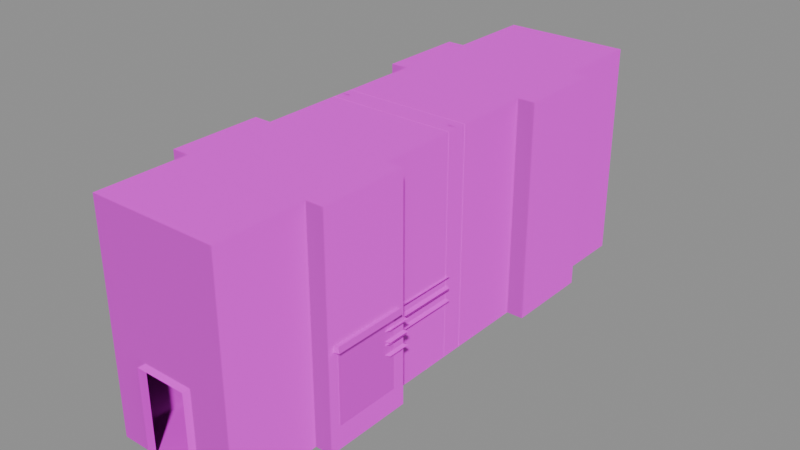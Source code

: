 # Source: HConTesla001.blend  (saved by Blender 4.4.32; exported with 4.5.12 LTS)
import bpy
from mathutils import Matrix  # noqa: F401  (used for matrix-valued properties, if any)

bpy.ops.wm.read_factory_settings(use_empty=True)
scene = bpy.context.scene
scene.name = 'Scene'

# ---- collections
col_collection = bpy.data.collections.new('Collection'); scene.collection.children.link(col_collection)

# ---- images (referenced by path relative to the original .blend; pixels are not part of the script)
import os
ASSET_DIR = os.environ.get("B2B_ASSET_DIR", "")  # directory of the original .blend (textures are referenced by path, not embedded)
HERE = os.path.dirname(os.path.abspath(__file__))  # packed textures are extracted next to this script under _unpacked/

def load_image(name, relpath, width, height, colorspace="sRGB"):
    """Load a texture the original file referenced (path relative to the .blend, or extracted next to this script)."""
    p = next((c for c in (os.path.join(HERE, relpath), os.path.join(ASSET_DIR, relpath)) if relpath and os.path.exists(c)), "")
    if p:
        img = bpy.data.images.load(p, check_existing=True)
        img.name = name
    else:  # same state as the original file: an image datablock whose file is absent (Cycles renders it pink)
        img = bpy.data.images.new(name, width, height)
        img.source = "FILE"
        img.filepath = "//" + (relpath or name)
    img.colorspace_settings.name = colorspace
    return img
img_metalpanels2_jpg = load_image('metalpanels2.jpg', 'metalpanels2.jpg', 1024, 1024, 'sRGB')
img_metal3_jpg = load_image('metal3.jpg', 'metal3.jpg', 1024, 1024, 'sRGB')
img_misc_signs_0__png = load_image('misc_signs(0).png', 'misc_signs(0).png', 1024, 1024, 'sRGB')
img_pipes_norust_png = load_image('Pipes_NoRust.png', 'Pipes_NoRust.png', 1024, 1024, 'sRGB')
img_elecbox_jpg = load_image('ElecBox.jpg', 'ElecBox.jpg', 1024, 1024, 'sRGB')
img_concretefloor_jpg_001 = load_image('concretefloor.jpg.001', 'concretefloor.jpg', 1024, 1024, 'sRGB')
img_concrete_floor_png_001 = load_image('concrete_floor.png.001', 'concrete_floor.png', 1024, 1024, 'sRGB')
img_concretewall_jpg = load_image('concretewall.jpg', 'concretewall.jpg', 1024, 1024, 'sRGB')
img_concrete_wall_png = load_image('concrete_wall.png', 'concrete_wall.png', 1024, 1024, 'sRGB')

# ---- materials (node trees are filled in below, after node groups)
mat_material_001 = bpy.data.materials.new('Material.001')
mat_material_001.use_backface_culling = True
mat_material_004 = bpy.data.materials.new('Material.004')
mat_material_004.use_backface_culling = True
mat_material_006 = bpy.data.materials.new('Material.006')
mat_material = bpy.data.materials.new('Material')
mat_material.use_backface_culling = True
mat_material_005 = bpy.data.materials.new('Material.005')
mat_concrete_floor_001 = bpy.data.materials.new('Concrete Floor.001')
mat_concrete_floor_001.use_backface_culling = True
mat_material_007 = bpy.data.materials.new('Material.007')
mat_material_007.use_backface_culling = True

# ---- material node trees
mat_material_001.use_nodes = True; mat_material_001.node_tree.nodes.clear()
_N = mat_material_001.node_tree.nodes; _L = mat_material_001.node_tree.links
n0 = _N.new('ShaderNodeBsdfPrincipled'); n0.name = 'Principled BSDF'; n0.location = (10, 300)
n1 = _N.new('ShaderNodeOutputMaterial'); n1.name = 'Material Output'; n1.location = (300, 300)
n2 = _N.new('ShaderNodeTexImage'); n2.name = 'Image Texture'; n2.location = (-280, 280)
n2.image = img_metalpanels2_jpg
_L.new(n0.outputs[0], n1.inputs[0])
_L.new(n2.outputs[0], n0.inputs[0])
n1.is_active_output = True
mat_material_004.use_nodes = True; mat_material_004.node_tree.nodes.clear()
_N = mat_material_004.node_tree.nodes; _L = mat_material_004.node_tree.links
n0 = _N.new('ShaderNodeBsdfPrincipled'); n0.name = 'Principled BSDF'; n0.location = (10, 300)
n1 = _N.new('ShaderNodeOutputMaterial'); n1.name = 'Material Output'; n1.location = (300, 300)
n2 = _N.new('ShaderNodeTexImage'); n2.name = 'Image Texture'; n2.location = (-280, 280)
n2.image = img_metal3_jpg
_L.new(n0.outputs[0], n1.inputs[0])
_L.new(n2.outputs[0], n0.inputs[0])
n1.is_active_output = True
mat_material_006.use_nodes = True; mat_material_006.node_tree.nodes.clear()
_N = mat_material_006.node_tree.nodes; _L = mat_material_006.node_tree.links
n0 = _N.new('ShaderNodeBsdfPrincipled'); n0.name = 'Principled BSDF'; n0.location = (10, 300)
n1 = _N.new('ShaderNodeOutputMaterial'); n1.name = 'Material Output'; n1.location = (300, 300)
n2 = _N.new('ShaderNodeTexImage'); n2.name = 'Image Texture'; n2.location = (-280, 280)
n2.image = img_misc_signs_0__png
_L.new(n0.outputs[0], n1.inputs[0])
_L.new(n2.outputs[0], n0.inputs[0])
n1.is_active_output = True
mat_material.use_nodes = True; mat_material.node_tree.nodes.clear()
_N = mat_material.node_tree.nodes; _L = mat_material.node_tree.links
n0 = _N.new('ShaderNodeBsdfPrincipled'); n0.name = 'Principled BSDF'; n0.location = (10, 300)
n1 = _N.new('ShaderNodeOutputMaterial'); n1.name = 'Material Output'; n1.location = (300, 300)
n2 = _N.new('ShaderNodeTexImage'); n2.name = 'Image Texture'; n2.location = (-280, 280)
n2.image = img_pipes_norust_png
_L.new(n0.outputs[0], n1.inputs[0])
_L.new(n2.outputs[0], n0.inputs[0])
n1.is_active_output = True
mat_material_005.use_nodes = True; mat_material_005.node_tree.nodes.clear()
_N = mat_material_005.node_tree.nodes; _L = mat_material_005.node_tree.links
n0 = _N.new('ShaderNodeBsdfPrincipled'); n0.name = 'Principled BSDF'; n0.location = (10, 300)
n1 = _N.new('ShaderNodeOutputMaterial'); n1.name = 'Material Output'; n1.location = (300, 300)
n2 = _N.new('ShaderNodeTexImage'); n2.name = 'Image Texture'; n2.location = (-280, 280)
n2.image = img_elecbox_jpg
_L.new(n0.outputs[0], n1.inputs[0])
_L.new(n2.outputs[0], n0.inputs[0])
n1.is_active_output = True
mat_concrete_floor_001.use_nodes = True; mat_concrete_floor_001.node_tree.nodes.clear()
_N = mat_concrete_floor_001.node_tree.nodes; _L = mat_concrete_floor_001.node_tree.links
n0 = _N.new('ShaderNodeBsdfPrincipled'); n0.name = 'Principled BSDF'; n0.location = (10, 300)
n1 = _N.new('ShaderNodeOutputMaterial'); n1.name = 'Material Output'; n1.location = (300, 300)
n2 = _N.new('ShaderNodeTexImage'); n2.name = 'Image Texture'; n2.location = (-280, 280)
n2.image = img_concretefloor_jpg_001
n3 = _N.new('ShaderNodeTexImage'); n3.name = 'Image Texture.001'; n3.location = (-436, -12)
n3.image = img_concrete_floor_png_001
_L.new(n0.outputs[0], n1.inputs[0])
_L.new(n2.outputs[0], n0.inputs[0])
_L.new(n3.outputs[0], n0.inputs[5])
n1.is_active_output = True
mat_material_007.use_nodes = True; mat_material_007.node_tree.nodes.clear()
_N = mat_material_007.node_tree.nodes; _L = mat_material_007.node_tree.links
n0 = _N.new('ShaderNodeBsdfPrincipled'); n0.name = 'Principled BSDF'; n0.location = (10, 300)
n1 = _N.new('ShaderNodeOutputMaterial'); n1.name = 'Material Output'; n1.location = (300, 300)
n2 = _N.new('ShaderNodeTexImage'); n2.name = 'Image Texture'; n2.location = (-280, 280)
n2.image = img_concretewall_jpg
n3 = _N.new('ShaderNodeTexImage'); n3.name = 'Image Texture.001'; n3.location = (-309, 1)
n3.image = img_concrete_wall_png
_L.new(n0.outputs[0], n1.inputs[0])
_L.new(n2.outputs[0], n0.inputs[0])
_L.new(n3.outputs[0], n0.inputs[5])
n1.is_active_output = True

# ---- meshes
me_cube_001 = bpy.data.meshes.new('Cube.001')
me_cube_001.from_pydata([(-0.3, -1.749, -1.028), (0.3, -1.749, -1.028), (0.3, 1.749, -1.028), (-0.3, 1.749, -1.028), (-0.9, -1.749, -1.028), (-0.9, 1.749, -1.028), (-1.035, -1.749, -1.086), (-1.035, 1.749, -1.086), (0.0, -1.749, -1.028), (0.0, 1.749, -1.028), (0.9, -1.749, -1.028), (0.9, 1.749, -1.028), (1.014, -1.749, -1.084), (1.014, 1.749, -1.084)], [], [(8, 1, 2, 9), (0, 3, 5, 4), (4, 5, 7, 6), (0, 8, 9, 3), (2, 1, 10, 11), (11, 10, 12, 13)])
me_cube_001.polygons.foreach_set('material_index', [1, 2, 0, 1, 2, 0])
_uv = me_cube_001.uv_layers.new(name='UVMap')
_uv.uv.foreach_set('vector', [0.9111, -0.03716, 1.007, -0.03716, 1.007, 1.04, 0.9111, 1.04, 5.656e-05, 0.002957, 1.0, 0.003615, 0.9999, 0.249, -5.63e-05, 0.2483, 0.0, 0.6227, 1.0, 0.6227, 1.0, 0.6566, 0.0, 0.6566, -0.006873, -0.03716, 0.08398, -0.03716, 0.08398, 1.04, -0.006873, 1.04, 1.0, 0.2486, 0.0, 0.2486, 0.0, 0.003286, 1.0, 0.003286, 1.0, 0.656, 0.0, 0.656, 0.0, 0.6231, 1.0, 0.6231])
me_cube_001.materials.append(mat_material_001)
me_cube_001.materials.append(mat_material_004)
me_cube_001.materials.append(mat_material_006)
me_cube_001.update()
me_cube_003 = bpy.data.meshes.new('Cube.003')
me_cube_003.from_pydata([(-1.65, 0.3, 4.825), (-1.65, -0.3, 4.825), (-1.65, 0.3, -1.075), (-1.65, -0.3, -1.075), (-1.75, 0.3, 4.925), (-1.75, -0.3, 4.925), (-1.75, 0.3, -1.075), (-1.75, -0.3, -1.075), (1.65, -0.3, 4.825), (1.65, 0.3, 4.825), (1.65, -0.3, -1.075), (1.65, 0.3, -1.075), (1.75, -0.3, 4.925), (1.75, 0.3, 4.925), (1.75, -0.3, -1.075), (1.75, 0.3, -1.075)], [], [(0, 1, 3, 2), (3, 1, 5, 7), (0, 2, 6, 4), (8, 9, 11, 10), (11, 9, 13, 15), (8, 10, 14, 12), (1, 0, 9, 8), (0, 4, 13, 9), (5, 1, 8, 12)])
_uv = me_cube_003.uv_layers.new(name='UVMap')
_uv.uv.foreach_set('vector', [0.5, 2.0, 0.9994, 2.0, 0.9994, 0.0004733, 0.5, 0.0002292, 0.5079, 0.004332, 0.5079, 0.9843, 0.4879, 1.004, 0.4879, 0.004332, 0.5137, 0.9843, 0.5137, 0.004332, 0.4938, 0.004332, 0.4937, 1.004, 0.9994, 2.0, 0.5, 2.0, 0.5, 0.0002292, 0.9994, 0.0004733, 0.9804, 0.006285, 0.9804, 0.9863, 1.0, 1.006, 1.0, 0.006285, 0.4863, 0.9824, 0.4863, 0.002379, 0.5063, 0.002379, 0.5063, 1.002, 1.0, 0.000206, 0.5034, 0.003282, 0.5011, 0.9997, 0.9956, 0.9998, 0.3184, 0.9824, 0.2984, 1.002, 0.9984, 1.002, 0.9784, 0.9824, 0.2262, 1.004, 0.2462, 0.9843, 0.9062, 0.9843, 0.9262, 1.004])
me_cube_003.materials.append(mat_material_001)
me_cube_003.materials.append(mat_material_004)
me_cube_003.update()
me_cube = bpy.data.meshes.new('Cube')
me_cube.from_pydata([(0.2507, -0.2553, 0.4842), (0.2507, -0.2553, 0.8042), (0.2507, -2.357, 0.4842), (0.2507, -2.357, 0.8042), (0.09069, -0.2553, 0.6442), (0.2507, -0.2553, 0.4842), (0.1376, -0.2553, 0.5311), (0.2507, -0.2553, 0.8042), (0.09069, -0.2553, 0.6442), (0.1376, -0.2553, 0.7573), (0.2507, -2.357, 0.4842), (0.09069, -2.502, 0.6442), (0.1376, -2.459, 0.5311), (0.09069, -2.502, 0.6442), (0.2507, -2.357, 0.8042), (0.1376, -2.459, 0.7573), (0.707, -2.357, 0.8042), (0.707, -2.357, 0.4842), (0.5938, -2.459, 0.5311), (0.707, -2.357, 0.4842), (0.547, -2.502, 0.6442), (0.707, -2.357, 0.8042), (0.5938, -2.459, 0.7573), (0.547, -2.502, 0.6442), (0.707, -2.998, 0.8042), (0.707, -2.998, 0.4842), (0.5938, -3.1, 0.5311), (0.707, -2.998, 0.4842), (0.547, -3.144, 0.6442), (0.707, -2.998, 0.8042), (0.5938, -3.1, 0.7573), (0.547, -3.144, 0.6442), (0.2507, -0.2553, 0.8411), (0.2507, -0.2553, 1.161), (0.2507, -2.357, 0.8411), (0.2507, -2.357, 1.161), (0.09069, -0.2553, 1.001), (0.2507, -0.2553, 0.8411), (0.1376, -0.2553, 0.888), (0.2507, -0.2553, 1.161), (0.09069, -0.2553, 1.001), (0.1376, -0.2553, 1.114), (0.2507, -2.357, 0.8411), (0.09069, -2.502, 1.001), (0.1376, -2.459, 0.888), (0.09069, -2.502, 1.001), (0.2507, -2.357, 1.161), (0.1376, -2.459, 1.114), (0.707, -2.357, 1.161), (0.707, -2.357, 0.8411), (0.5938, -2.459, 0.888), (0.707, -2.357, 0.8411), (0.547, -2.502, 1.001), (0.707, -2.357, 1.161), (0.5938, -2.459, 1.114), (0.547, -2.502, 1.001), (0.707, -2.998, 1.161), (0.707, -2.998, 0.8411), (0.5938, -3.1, 0.888), (0.707, -2.998, 0.8411), (0.547, -3.144, 1.001), (0.707, -2.998, 1.161), (0.5938, -3.1, 1.114), (0.547, -3.144, 1.001)], [], [(3, 1, 7, 14), (4, 11, 13, 8), (10, 19, 18, 12), (10, 12, 6, 5), (12, 11, 4, 6), (7, 9, 15, 14), (9, 8, 13, 15), (10, 5, 0, 2), (18, 26, 28, 20), (15, 22, 21, 14), (2, 17, 19, 10), (13, 23, 22, 15), (14, 21, 16, 3), (11, 20, 23, 13), (12, 18, 20, 11), (21, 29, 24, 16), (17, 25, 27, 19), (22, 30, 29, 21), (19, 27, 26, 18), (20, 28, 31, 23), (23, 31, 30, 22), (35, 33, 39, 46), (36, 43, 45, 40), (42, 51, 50, 44), (42, 44, 38, 37), (44, 43, 36, 38), (39, 41, 47, 46), (41, 40, 45, 47), (42, 37, 32, 34), (50, 58, 60, 52), (47, 54, 53, 46), (34, 49, 51, 42), (45, 55, 54, 47), (46, 53, 48, 35), (43, 52, 55, 45), (44, 50, 52, 43), (53, 61, 56, 48), (49, 57, 59, 51), (54, 62, 61, 53), (51, 59, 58, 50), (52, 60, 63, 55), (55, 63, 62, 54)])
_uv = me_cube.uv_layers.new(name='UVMap')
_uv.uv.foreach_set('vector', [0.1295, 0.5729, 0.7936, 0.5785, 0.7936, 0.5785, 0.1295, 0.5729, 0.7932, 0.6291, 0.08328, 0.6231, 0.08328, 0.6231, 0.7932, 0.6291, 0.1295, 0.5729, 0.1308, 0.4288, 0.09843, 0.4643, 0.09721, 0.6084, 0.1295, 0.5729, 0.09721, 0.6084, 0.7933, 0.6143, 0.7936, 0.5785, 0.2437, 0.767, 0.2793, 0.7811, 0.2853, 0.07121, 0.2495, 0.07091, 0.7936, 0.5785, 0.7933, 0.6143, 0.09721, 0.6084, 0.1295, 0.5729, 0.321, 0.07151, 0.2853, 0.07121, 0.2793, 0.7811, 0.3151, 0.7676, 0.1295, 0.5729, 0.7936, 0.5785, 0.7936, 0.5785, 0.1295, 0.5729, 0.2437, 0.767, 0.2419, 0.9695, 0.2776, 0.9836, 0.2793, 0.7811, 0.09721, 0.6084, 0.09843, 0.4643, 0.1308, 0.4288, 0.1295, 0.5729, 0.1295, 0.5729, 0.1308, 0.4288, 0.1308, 0.4288, 0.1295, 0.5729, 0.2806, 0.6248, 0.2818, 0.4806, 0.3177, 0.4661, 0.3165, 0.6103, 0.1295, 0.5729, 0.1308, 0.4288, 0.1308, 0.4288, 0.1295, 0.5729, 0.08328, 0.6231, 0.0845, 0.4789, 0.0845, 0.4789, 0.08328, 0.6231, 0.245, 0.6097, 0.2462, 0.4655, 0.2818, 0.4806, 0.2806, 0.6248, 0.1308, 0.4288, -0.07175, 0.4271, -0.07175, 0.4271, 0.1308, 0.4288, 0.1308, 0.4288, -0.07175, 0.4271, -0.07175, 0.4271, 0.1308, 0.4288, 0.09843, 0.4643, -0.1041, 0.4625, -0.07175, 0.4271, 0.1308, 0.4288, 0.1308, 0.4288, -0.07175, 0.4271, -0.1041, 0.4625, 0.09843, 0.4643, 0.0845, 0.4789, -0.118, 0.4772, -0.118, 0.4772, 0.0845, 0.4789, 0.2793, 0.7811, 0.2776, 0.9836, 0.3134, 0.9701, 0.3151, 0.7676, 0.1295, 0.5729, 0.7936, 0.5785, 0.7936, 0.5785, 0.1295, 0.5729, 0.7932, 0.6291, 0.08328, 0.6231, 0.08328, 0.6231, 0.7932, 0.6291, 0.1295, 0.5729, 0.1308, 0.4288, 0.09843, 0.4643, 0.09721, 0.6084, 0.1295, 0.5729, 0.09721, 0.6084, 0.7933, 0.6143, 0.7936, 0.5785, 0.3564, 0.768, 0.392, 0.7821, 0.398, 0.07216, 0.3623, 0.07186, 0.7936, 0.5785, 0.7933, 0.6143, 0.09721, 0.6084, 0.1295, 0.5729, 0.4338, 0.07247, 0.398, 0.07216, 0.392, 0.7821, 0.4279, 0.7686, 0.1295, 0.5729, 0.7936, 0.5785, 0.7936, 0.5785, 0.1295, 0.5729, 0.3564, 0.768, 0.3547, 0.9705, 0.3903, 0.9846, 0.392, 0.7821, 0.09721, 0.6084, 0.09843, 0.4643, 0.1308, 0.4288, 0.1295, 0.5729, 0.1295, 0.5729, 0.1308, 0.4288, 0.1308, 0.4288, 0.1295, 0.5729, 0.3933, 0.6257, 0.3946, 0.4816, 0.4304, 0.4671, 0.4292, 0.6112, 0.1295, 0.5729, 0.1308, 0.4288, 0.1308, 0.4288, 0.1295, 0.5729, 0.08328, 0.6231, 0.0845, 0.4789, 0.0845, 0.4789, 0.08328, 0.6231, 0.3577, 0.6106, 0.359, 0.4665, 0.3946, 0.4816, 0.3933, 0.6257, 0.1308, 0.4288, -0.07175, 0.4271, -0.07175, 0.4271, 0.1308, 0.4288, 0.1308, 0.4288, -0.07175, 0.4271, -0.07175, 0.4271, 0.1308, 0.4288, 0.09843, 0.4643, -0.1041, 0.4625, -0.07175, 0.4271, 0.1308, 0.4288, 0.1308, 0.4288, -0.07175, 0.4271, -0.1041, 0.4625, 0.09843, 0.4643, 0.0845, 0.4789, -0.118, 0.4772, -0.118, 0.4772, 0.0845, 0.4789, 0.392, 0.7821, 0.3903, 0.9846, 0.4262, 0.9711, 0.4279, 0.7686])
me_cube.materials.append(mat_material)
me_cube.update()
me_cube_004 = bpy.data.meshes.new('Cube.004')
me_cube_004.from_pydata([(-1.0, -0.9, -1.0), (-1.0, -0.9, 0.9757), (-1.0, 0.9, -1.0), (-1.0, 0.9, 0.9757), (1.0, -0.9, -1.0), (1.0, -0.9, 1.0), (1.0, 0.9, -1.0), (1.0, 0.9, 1.0), (-1.751, -1.029, 0.8696), (-1.817, -1.029, 0.9488), (-1.751, 1.003, 0.8696), (-1.817, 1.003, 0.9488), (1.8, -1.029, 0.9885), (1.668, -1.029, 1.146), (1.8, 1.003, 0.9885), (1.668, 1.003, 1.146), (-1.0, 0.81, -1.0), (-1.0, -0.81, -1.0), (-1.0, -0.81, 0.9757), (-1.0, 0.81, 0.9757), (1.0, -0.81, -1.0), (1.0, 0.81, -1.0), (1.0, 0.81, 1.0), (1.0, -0.81, 1.0), (-1.0, -0.9, -0.9), (-1.0, 0.9, -0.9), (1.0, 0.9, -0.9), (1.0, -0.9, -0.9), (1.0, 0.81, -0.9), (1.0, -0.81, -0.9), (-1.0, -0.81, -0.9), (-1.0, 0.81, -0.9), (-1.0, 0.054, -1.0), (-1.0, -0.054, -1.0), (-1.0, -0.054, 0.9757), (-1.0, 0.054, 0.9757), (1.0, -0.054, -1.0), (1.0, 0.054, -1.0), (1.0, 0.054, 1.0), (1.0, -0.054, 1.0), (-1.0, -0.054, -0.9), (-1.0, 0.054, -0.9), (1.0, 0.054, -0.9), (1.0, -0.054, -0.9), (-1.0, -0.9, 0.715), (-1.0, 0.9, 0.715), (1.0, 0.9, 0.715), (1.0, -0.9, 0.715), (1.0, 0.81, 0.715), (1.0, -0.81, 0.715), (-1.0, -0.81, 0.715), (-1.0, 0.81, 0.715), (-1.0, -0.054, 0.715), (-1.0, 0.054, 0.715), (1.0, 0.054, 0.715), (1.0, -0.054, 0.715), (-1.5, -0.81, 0.715), (-1.5, -0.81, -0.9), (-1.5, 0.81, 0.715), (-1.5, 0.81, -0.9), (-1.5, 0.054, -0.9), (-1.5, -0.054, -0.9), (-1.5, -0.054, 0.715), (-1.5, 0.054, 0.715)], [], [(51, 19, 3, 45), (45, 3, 7, 46), (49, 23, 5, 47), (47, 5, 1, 44), (17, 20, 4, 0), (23, 18, 1, 5), (8, 9, 11, 10), (10, 11, 15, 14), (14, 15, 13, 12), (12, 13, 9, 8), (10, 14, 12, 8), (15, 11, 9, 13), (7, 3, 19, 22), (39, 34, 18, 23), (2, 6, 21, 16), (33, 36, 20, 17), (46, 7, 22, 48), (55, 39, 23, 49), (44, 1, 18, 50), (53, 35, 19, 51), (32, 41, 31, 16), (0, 24, 30, 17), (36, 43, 29, 20), (6, 26, 28, 21), (4, 27, 24, 0), (20, 29, 27, 4), (2, 25, 26, 6), (16, 31, 25, 2), (21, 28, 42, 37), (37, 42, 43, 36), (17, 30, 40, 33), (33, 40, 41, 32), (50, 18, 34, 52), (52, 34, 35, 53), (48, 22, 38, 54), (54, 38, 39, 55), (16, 21, 37, 32), (32, 37, 36, 33), (22, 19, 35, 38), (38, 35, 34, 39), (42, 54, 55, 43), (28, 48, 54, 42), (51, 31, 59, 58), (24, 44, 50, 30), (43, 55, 49, 29), (26, 46, 48, 28), (27, 47, 44, 24), (29, 49, 47, 27), (25, 45, 46, 26), (31, 51, 45, 25), (50, 52, 62, 56), (40, 30, 57, 61), (61, 62, 63, 60), (57, 56, 62, 61), (59, 60, 63, 58), (41, 40, 61, 60), (53, 51, 58, 63), (52, 53, 63, 62), (31, 41, 60, 59), (30, 50, 56, 57)])
_uv = me_cube_004.uv_layers.new(name='UVMap')
_uv.uv.foreach_set('vector', [0.4655, 0.7917, 0.4655, 0.8179, 0.4747, 0.8179, 0.4747, 0.7917, 0.2909, 0.7917, 0.2909, 0.8179, 0.4747, 0.8179, 0.4747, 0.7917, 0.2512, 0.6977, 0.2512, 0.7765, 0.2235, 0.7765, 0.2235, 0.6977, 0.4747, 0.7917, 0.4747, 0.8179, 0.2909, 0.8179, 0.2909, 0.7917, 0.3393, 0.7395, 0.3393, 0.6395, 0.3343, 0.6395, 0.3343, 0.7395, 0.7765, 0.2512, 0.2235, 0.2512, 0.2235, 0.2235, 0.7765, 0.2235, 0.2142, 0.9203, 0.2215, 0.9203, 0.2215, 0.7145, 0.2142, 0.7145, 0.2142, 0.9758, 0.2215, 0.9818, 0.2395, 0.6642, 0.2251, 0.6522, 0.8085, 0.7733, 0.8085, 0.8169, 0.1843, 0.8169, 0.1843, 0.7733, 0.2251, 0.6522, 0.2395, 0.6642, 0.2215, 0.9818, 0.2142, 0.9758, 0.2367, 0.9758, 0.2367, 0.6522, 0.03092, 0.6522, 0.03092, 0.9758, 0.2367, 0.6642, 0.2367, 0.9818, 0.03092, 0.9818, 0.03092, 0.6642, 0.7765, 0.7765, 0.2235, 0.7765, 0.2235, 0.7488, 0.7765, 0.7488, 0.7765, 0.4834, 0.2235, 0.4834, 0.2235, 0.2512, 0.7765, 0.2512, 0.4343, 0.7395, 0.4343, 0.6395, 0.4293, 0.6395, 0.4293, 0.7395, 0.3813, 0.7395, 0.3813, 0.6395, 0.3393, 0.6395, 0.3393, 0.7395, 0.7765, 0.6977, 0.7765, 0.7765, 0.7488, 0.7765, 0.7488, 0.6977, 0.4834, 0.6977, 0.4834, 0.7765, 0.2512, 0.7765, 0.2512, 0.6977, 0.2909, 0.7917, 0.2909, 0.8179, 0.3001, 0.8179, 0.3001, 0.7917, 0.3883, 0.7917, 0.3883, 0.8179, 0.4655, 0.8179, 0.4655, 0.7917, 0.3883, 0.6341, 0.3883, 0.6433, 0.4655, 0.6433, 0.4655, 0.6341, 0.2909, 0.6341, 0.2909, 0.6433, 0.3001, 0.6433, 0.3001, 0.6341, 0.4834, 0.2235, 0.4834, 0.2512, 0.2512, 0.2512, 0.2512, 0.2235, 0.7765, 0.2235, 0.7765, 0.2512, 0.7488, 0.2512, 0.7488, 0.2235, 0.4747, 0.6341, 0.4747, 0.6433, 0.2909, 0.6433, 0.2909, 0.6341, 0.2512, 0.2235, 0.2512, 0.2512, 0.2235, 0.2512, 0.2235, 0.2235, 0.2909, 0.6341, 0.2909, 0.6433, 0.4747, 0.6433, 0.4747, 0.6341, 0.4655, 0.6341, 0.4655, 0.6433, 0.4747, 0.6433, 0.4747, 0.6341, 0.7488, 0.2235, 0.7488, 0.2512, 0.5166, 0.2512, 0.5166, 0.2235, 0.5166, 0.2235, 0.5166, 0.2512, 0.4834, 0.2512, 0.4834, 0.2235, 0.3001, 0.6341, 0.3001, 0.6433, 0.3773, 0.6433, 0.3773, 0.6341, 0.3773, 0.6341, 0.3773, 0.6433, 0.3883, 0.6433, 0.3883, 0.6341, 0.3001, 0.7917, 0.3001, 0.8179, 0.3773, 0.8179, 0.3773, 0.7917, 0.3773, 0.7917, 0.3773, 0.8179, 0.3883, 0.8179, 0.3883, 0.7917, 0.7488, 0.6977, 0.7488, 0.7765, 0.5166, 0.7765, 0.5166, 0.6977, 0.5166, 0.6977, 0.5166, 0.7765, 0.4834, 0.7765, 0.4834, 0.6977, 0.4293, 0.7395, 0.4293, 0.6395, 0.3873, 0.6395, 0.3873, 0.7395, 0.3873, 0.7395, 0.3873, 0.6395, 0.3813, 0.6395, 0.3813, 0.7395, 0.7765, 0.7488, 0.2235, 0.7488, 0.2235, 0.5166, 0.7765, 0.5166, 0.7765, 0.5166, 0.2235, 0.5166, 0.2235, 0.4834, 0.7765, 0.4834, 0.5166, 0.2512, 0.5166, 0.6977, 0.4834, 0.6977, 0.4834, 0.2512, 0.7488, 0.2512, 0.7488, 0.6977, 0.5166, 0.6977, 0.5166, 0.2512, 0.9062, 0.7922, 0.5391, 0.7922, 0.5391, 0.9059, 0.9062, 0.9059, 0.2909, 0.6433, 0.2909, 0.7917, 0.3001, 0.7917, 0.3001, 0.6433, 0.4834, 0.2512, 0.4834, 0.6977, 0.2512, 0.6977, 0.2512, 0.2512, 0.7765, 0.2512, 0.7765, 0.6977, 0.7488, 0.6977, 0.7488, 0.2512, 0.4747, 0.6433, 0.4747, 0.7917, 0.2909, 0.7917, 0.2909, 0.6433, 0.2512, 0.2512, 0.2512, 0.6977, 0.2235, 0.6977, 0.2235, 0.2512, 0.2909, 0.6433, 0.2909, 0.7917, 0.4747, 0.7917, 0.4747, 0.6433, 0.4655, 0.6433, 0.4655, 0.7917, 0.4747, 0.7917, 0.4747, 0.6433, 0.5391, 0.7922, 0.73, 0.7922, 0.73, 0.9059, 0.5391, 0.9059, 0.73, 0.7922, 0.5391, 0.7922, 0.5391, 0.9059, 0.73, 0.9059, 0.7277, 0.9897, 0.7277, 0.3365, 0.6945, 0.3365, 0.6945, 0.9897, 0.9833, 0.9897, 0.9833, 0.3365, 0.7277, 0.3365, 0.7277, 0.9897, 0.5062, 0.9897, 0.6955, 0.9897, 0.6955, 0.3365, 0.5062, 0.3365, 0.7573, 0.7922, 0.73, 0.7922, 0.73, 0.9059, 0.7573, 0.9059, 0.7573, 0.7922, 0.9482, 0.7922, 0.9482, 0.9059, 0.7573, 0.9059, 0.73, 0.7922, 0.7573, 0.7922, 0.7573, 0.9059, 0.73, 0.9059, 0.9482, 0.7922, 0.7573, 0.7922, 0.7573, 0.9059, 0.9482, 0.9059, 0.5391, 0.7922, 0.9062, 0.7922, 0.9062, 0.9059, 0.5391, 0.9059])
me_cube_004.materials.append(mat_material_005)
me_cube_004.update()
me_cube_005 = bpy.data.meshes.new('Cube.005')
me_cube_005.from_pydata([(2.207, -2.433, 4.852), (-1.5, -0.004435, 1.865), (-2.207, -4.867, -1.15), (-2.207, -2.433, -1.15), (-2.207, -4.867, 1.852), (-2.207, -2.433, 1.852), (2.207, -4.867, 4.852), (-2.207, -4.867, 4.852), (-2.207, -2.433, 4.852), (2.207, -2.433, 1.852), (2.207, -4.867, 1.852), (2.207, -2.433, -1.15), (1.743, -7.3, 1.852), (-1.743, -7.3, -1.15), (-1.743, -7.3, 1.852), (1.743, -7.3, -1.15), (1.743, -3.219e-05, -1.15), (-1.743, -3.171e-05, -1.15), (1.743, -3.219e-05, 1.852), (-1.743, -3.171e-05, 1.852), (0.6993, -7.3, 1.252), (-0.6993, -7.3, 1.252), (-0.6993, -7.5, 1.252), (0.6993, -7.5, 1.252), (0.6993, -7.3, -1.148), (-0.6993, -7.3, -1.148), (0.6993, -7.5, -1.148), (-0.6993, -7.5, -1.148), (2.207, -4.867, -1.15), (-1.5, -0.004435, 4.865), (-1.743, -3.171e-05, 4.852), (1.743, -3.219e-05, 4.852), (-1.743, -7.3, 4.852), (1.743, -7.3, 4.852), (-1.743, -2.433, 1.852), (-1.743, -4.867, 1.852), (-1.743, -2.433, -1.15), (-1.743, -4.867, -1.15), (1.743, -4.867, -1.15), (1.743, -2.433, -1.15), (1.743, -4.867, 1.852), (1.743, -2.433, 1.852), (-0.6993, -6.3, -1.148), (0.6993, -6.3, -1.148), (-1.743, -2.433, 4.852), (-1.743, -4.867, 4.852), (1.743, -4.867, 4.852), (1.743, -2.433, 4.852), (-2.207, 2.433, 4.852), (1.5, 0.004435, 1.865), (2.207, 4.867, -1.15), (2.207, 2.433, -1.15), (2.207, 4.867, 1.852), (2.207, 2.433, 1.852), (-2.207, 4.867, 4.852), (2.207, 4.867, 4.852), (2.207, 2.433, 4.852), (-2.207, 2.433, 1.852), (-2.207, 4.867, 1.852), (-2.207, 2.433, -1.15), (-1.742, 7.3, 1.852), (1.743, 7.3, -1.15), (1.743, 7.3, 1.852), (-1.742, 7.3, -1.15), (-1.743, 3.195e-05, -1.15), (1.742, 3.195e-05, -1.15), (-1.743, 3.195e-05, 1.852), (1.742, 3.195e-05, 1.852), (-0.6993, 7.3, 1.252), (0.6993, 7.3, 1.252), (0.6993, 7.5, 1.252), (-0.6993, 7.5, 1.252), (-0.6993, 7.3, -1.148), (0.6993, 7.3, -1.148), (-0.6993, 7.5, -1.148), (0.6993, 7.5, -1.148), (-2.207, 4.867, -1.15), (1.5, 0.004435, 4.865), (1.742, 3.195e-05, 4.852), (-1.743, 3.195e-05, 4.852), (1.743, 7.3, 4.852), (-1.742, 7.3, 4.852), (1.743, 2.433, 1.852), (1.742, 4.867, 1.852), (1.743, 2.433, -1.15), (1.742, 4.867, -1.15), (-1.743, 4.867, -1.15), (-1.742, 2.433, -1.15), (-1.743, 4.867, 1.852), (-1.742, 2.433, 1.852), (0.6993, 6.3, -1.148), (-0.6993, 6.3, -1.148), (1.743, 2.433, 4.852), (1.742, 4.867, 4.852), (-1.743, 4.867, 4.852), (-1.742, 2.433, 4.852)], [], [(39, 38, 28, 11), (46, 47, 0, 6), (38, 40, 10, 28), (35, 37, 2, 4), (40, 46, 6, 10), (9, 10, 6, 0), (34, 44, 8, 5), (37, 36, 3, 2), (44, 45, 7, 8), (3, 5, 4, 2), (28, 10, 9, 11), (37, 35, 14, 13), (39, 41, 18, 16), (34, 19, 30, 44), (14, 12, 20, 21), (14, 21, 25, 13), (20, 12, 15, 24), (20, 24, 26, 23), (25, 21, 22, 27), (21, 20, 23, 22), (24, 25, 27, 26), (44, 30, 31, 47), (19, 1, 29, 30), (40, 12, 33, 46), (4, 5, 8, 7), (12, 14, 32, 33), (18, 41, 47, 31), (36, 34, 5, 3), (32, 45, 46, 33), (45, 44, 47, 46), (38, 37, 42, 43), (13, 25, 42, 37), (24, 15, 38, 43), (25, 24, 43, 42), (39, 16, 17, 36), (36, 37, 38, 39), (14, 35, 45, 32), (47, 41, 9, 0), (15, 12, 40, 38), (45, 35, 4, 7), (17, 19, 34, 36), (41, 39, 11, 9), (87, 86, 76, 59), (94, 95, 48, 54), (86, 88, 58, 76), (83, 85, 50, 52), (88, 94, 54, 58), (57, 58, 54, 48), (82, 92, 56, 53), (85, 84, 51, 50), (92, 93, 55, 56), (51, 53, 52, 50), (76, 58, 57, 59), (85, 83, 62, 61), (87, 89, 66, 64), (82, 67, 78, 92), (62, 60, 68, 69), (62, 69, 73, 61), (68, 60, 63, 72), (68, 72, 74, 71), (73, 69, 70, 75), (69, 68, 71, 70), (72, 73, 75, 74), (92, 78, 79, 95), (67, 49, 77, 78), (88, 60, 81, 94), (52, 53, 56, 55), (60, 62, 80, 81), (66, 89, 95, 79), (84, 82, 53, 51), (80, 93, 94, 81), (93, 92, 95, 94), (86, 85, 90, 91), (61, 73, 90, 85), (72, 63, 86, 91), (73, 72, 91, 90), (87, 64, 65, 84), (84, 85, 86, 87), (62, 83, 93, 80), (95, 89, 57, 48), (63, 60, 88, 86), (93, 83, 52, 55), (65, 67, 82, 84), (89, 87, 59, 57)])
me_cube_005.polygons.foreach_set('material_index', [0, 0, 1, 1, 1, 1, 1, 0, 0, 1, 1, 1, 1, 1, 1, 1, 1, 1, 1, 1, 0, 0, 1, 1, 1, 1, 1, 1, 0, 0, 0, 0, 0, 0, 0, 0, 1, 1, 1, 1, 1, 1, 0, 0, 1, 1, 1, 1, 1, 0, 0, 1, 1, 1, 1, 1, 1, 1, 1, 1, 1, 1, 0, 0, 1, 1, 1, 1, 1, 1, 0, 0, 0, 0, 0, 0, 0, 0, 1, 1, 1, 1, 1, 1])
_uv = me_cube_005.uv_layers.new(name='UVMap')
_uv.uv.foreach_set('vector', [0.9944, 0.4336, 0.9944, -0.3678, 1.126, -0.3678, 1.126, 0.4336, 0.9935, -1.1, 0.9935, -0.3, 1.125, -0.3, 1.125, -1.1, 0.9971, 0.00109, 0.9971, 0.9954, 1.13, 0.9954, 1.13, 0.00109, 0.002854, 0.9954, 0.002854, 0.00109, -0.1297, 0.00109, -0.1297, 0.9954, 0.9971, 0.9954, 0.9971, 1.989, 1.13, 1.989, 1.13, 0.9954, -0.3059, 0.9954, -1.112, 0.9954, -1.112, 1.989, -0.3059, 1.989, 0.002854, 0.9954, 0.002854, 1.989, -0.1297, 1.989, -0.1297, 0.9954, 0.005636, -0.3678, 0.005636, 0.4336, -0.1261, 0.4336, -0.1261, -0.3678, 0.006488, -0.3, 0.006488, -1.1, -0.1251, -1.1, -0.1251, -0.3, -0.3059, 0.00109, -0.3059, 0.9954, -1.112, 0.9954, -1.112, 0.00109, -1.112, 0.00109, -1.112, 0.9954, -0.3059, 0.9954, -0.3059, 0.00109, -1.112, 0.00109, -1.112, 0.9954, -1.918, 0.9954, -1.918, 0.00109, -0.3059, 0.00109, -0.3059, 0.9954, 0.5, 0.9954, 0.5, 0.00109, -0.3059, 0.9954, 0.5, 0.9954, 0.5, 1.989, -0.3059, 1.989, 0.002854, 0.9954, 0.9971, 0.9954, 0.7316, 0.7967, 0.2684, 0.7967, 0.002854, 0.9954, 0.2684, 0.7967, 0.2684, 0.001821, 0.002854, 0.00109, 0.7316, 0.7967, 0.9971, 0.9954, 0.9971, 0.00109, 0.7316, 0.001821, -1.918, 0.7967, -1.918, 0.001821, -1.984, 0.001821, -1.984, 0.7967, -1.918, 0.001821, -1.918, 0.7967, -1.984, 0.7967, -1.984, 0.001821, 0.2684, -2.036, 0.7316, -2.036, 0.7316, -2.102, 0.2684, -2.102, 0.7303, -1.169, 0.2697, -1.169, 0.2697, -1.235, 0.7303, -1.235, 0.006488, -0.3, 0.006488, 0.5, 0.9935, 0.5, 0.9935, -0.3, 0.5, 0.6235, 0.4997, 0.6243, 0.4997, 0.8243, 0.5, 0.8235, -1.112, 0.9954, -1.918, 0.9954, -1.918, 1.989, -1.112, 1.989, -1.112, 0.9954, -0.3059, 0.9954, -0.3059, 1.989, -1.112, 1.989, 0.9971, 0.9954, 0.002854, 0.9954, 0.002854, 1.989, 0.9971, 1.989, 0.5, 0.9954, -0.3059, 0.9954, -0.3059, 1.989, 0.5, 1.989, 0.002854, 0.00109, 0.002854, 0.9954, -0.1297, 0.9954, -0.1297, 0.00109, 0.006488, -1.9, 0.006488, -1.1, 0.9935, -1.1, 0.9935, -1.9, 0.006488, -1.1, 0.006488, -0.3, 0.9935, -0.3, 0.9935, -1.1, 0.9944, -0.3678, 0.005636, -0.3678, 0.2697, -0.8398, 0.7303, -0.8398, 0.005636, -1.169, 0.2697, -1.169, 0.2697, -0.8398, 0.005636, -0.3678, 0.7303, -1.169, 0.9944, -1.169, 0.9944, -0.3678, 0.7303, -0.8398, 0.2697, -1.169, 0.7303, -1.169, 0.7303, -0.8398, 0.2697, -0.8398, 0.9944, 0.4336, 0.9944, 1.235, 0.005636, 1.235, 0.005636, 0.4336, 0.005636, 0.4336, 0.005636, -0.3678, 0.9944, -0.3678, 0.9944, 0.4336, -1.918, 0.9954, -1.112, 0.9954, -1.112, 1.989, -1.918, 1.989, 0.9971, 1.989, 0.9971, 0.9954, 1.13, 0.9954, 1.13, 1.989, -1.918, 0.00109, -1.918, 0.9954, -1.112, 0.9954, -1.112, 0.00109, 0.002854, 1.989, 0.002854, 0.9954, -0.1297, 0.9954, -0.1297, 1.989, 0.5, 0.00109, 0.5, 0.9954, -0.3059, 0.9954, -0.3059, 0.00109, 0.9971, 0.9954, 0.9971, 0.00109, 1.13, 0.00109, 1.13, 0.9954, 0.9944, 0.4336, 0.9944, -0.3678, 1.126, -0.3678, 1.126, 0.4336, 0.006489, 2.1, 0.006489, 1.3, -0.1251, 1.3, -0.1251, 2.1, 0.002854, 0.00109, 0.002854, 0.9954, -0.1297, 0.9954, -0.1297, 0.00109, 0.9971, 0.9954, 0.9971, 0.00109, 1.13, 0.00109, 1.13, 0.9954, 0.002854, 0.9954, 0.002854, 1.989, -0.1297, 1.989, -0.1297, 0.9954, 1.306, 0.9954, 2.112, 0.9954, 2.112, 1.989, 1.306, 1.989, 0.9971, 0.9954, 0.9971, 1.989, 1.13, 1.989, 1.13, 0.9954, 0.005636, -0.3678, 0.005636, 0.4336, -0.1261, 0.4336, -0.1261, -0.3678, 0.9935, 1.3, 0.9935, 2.1, 1.125, 2.1, 1.125, 1.3, 1.306, 0.00109, 1.306, 0.9954, 2.112, 0.9954, 2.112, 0.00109, 2.112, 0.00109, 2.112, 0.9954, 1.306, 0.9954, 1.306, 0.00109, 2.112, 0.00109, 2.112, 0.9954, 2.918, 0.9954, 2.918, 0.00109, 1.306, 0.00109, 1.306, 0.9954, 0.5, 0.9954, 0.5, 0.00109, 1.306, 0.9954, 0.5, 0.9954, 0.5, 1.989, 1.306, 1.989, 0.9971, 0.9954, 0.002854, 0.9954, 0.2684, 0.7967, 0.7316, 0.7967, 0.9971, 0.9954, 0.7316, 0.7967, 0.7316, 0.001821, 0.9971, 0.00109, 0.2684, 0.7967, 0.002854, 0.9954, 0.002854, 0.00109, 0.2684, 0.001821, 2.918, 0.7967, 2.918, 0.001821, 2.984, 0.001821, 2.984, 0.7967, 2.918, 0.001821, 2.918, 0.7967, 2.984, 0.7967, 2.984, 0.001821, 0.7316, 2.8, 0.2684, 2.8, 0.2684, 2.866, 0.7316, 2.866, 0.7303, -1.169, 0.2697, -1.169, 0.2697, -1.235, 0.7303, -1.235, 0.9935, 1.3, 0.9935, 0.5, 0.006489, 0.5, 0.006489, 1.3, 0.5, 0.6235, 0.5003, 0.6243, 0.5003, 0.8243, 0.5, 0.8235, 2.112, 0.9954, 2.918, 0.9954, 2.918, 1.989, 2.112, 1.989, 2.112, 0.9954, 1.306, 0.9954, 1.306, 1.989, 2.112, 1.989, 0.002854, 0.9954, 0.9971, 0.9954, 0.9971, 1.989, 0.002854, 1.989, 0.5, 0.9954, 1.306, 0.9954, 1.306, 1.989, 0.5, 1.989, 0.9971, 0.00109, 0.9971, 0.9954, 1.13, 0.9954, 1.13, 0.00109, 0.9935, 2.9, 0.9935, 2.1, 0.006489, 2.1, 0.006489, 2.9, 0.9935, 2.1, 0.9935, 1.3, 0.006489, 1.3, 0.006489, 2.1, 0.9944, -0.3678, 0.005636, -0.3678, 0.2697, -0.8398, 0.7303, -0.8398, 0.005636, -1.169, 0.2697, -1.169, 0.2697, -0.8398, 0.005636, -0.3678, 0.7303, -1.169, 0.9944, -1.169, 0.9944, -0.3678, 0.7303, -0.8398, 0.2697, -1.169, 0.7303, -1.169, 0.7303, -0.8398, 0.2697, -0.8398, 0.9944, 0.4336, 0.9944, 1.235, 0.005636, 1.235, 0.005636, 0.4336, 0.005636, 0.4336, 0.005636, -0.3678, 0.9944, -0.3678, 0.9944, 0.4336, 2.918, 0.9954, 2.112, 0.9954, 2.112, 1.989, 2.918, 1.989, 0.002854, 1.989, 0.002854, 0.9954, -0.1297, 0.9954, -0.1297, 1.989, 2.918, 0.00109, 2.918, 0.9954, 2.112, 0.9954, 2.112, 0.00109, 0.9971, 1.989, 0.9971, 0.9954, 1.13, 0.9954, 1.13, 1.989, 0.5, 0.00109, 0.5, 0.9954, 1.306, 0.9954, 1.306, 0.00109, 0.002854, 0.9954, 0.002854, 0.00109, -0.1297, 0.00109, -0.1297, 0.9954])
me_cube_005.materials.append(mat_concrete_floor_001)
me_cube_005.materials.append(mat_material_007)
me_cube_005.update()

# ---- objects
ob_plate_col = bpy.data.objects.new('plate-col', me_cube_001)
ob_tesla_gate_col = bpy.data.objects.new('tesla gate-col', me_cube_003)
ob_powerlines = bpy.data.objects.new('PowerLines', me_cube)
ob_panel = bpy.data.objects.new('Panel', me_cube_004)
ob_concrete_floor_col = bpy.data.objects.new('Concrete floor-col', me_cube_005)

# ---- transforms, parenting, visibility, modifiers, constraints
ob_plate_col.location = (1.192e-07, 7.105e-15, -0.06913)
ob_plate_col.rotation_euler = (0.0, -0.0, -1.571)
ob_tesla_gate_col.location = (0.0, 1.192e-07, -0.06913)
ob_powerlines.location = (1.592, 0.0, 0.0)
ob_panel.location = (2.012, -3.675, 0.4688)
ob_panel.scale = (0.2, 1.0, 1.0)
ob_concrete_floor_col.location = (0.0, 0.0, 0.0)
ob_concrete_floor_col.scale = (1.0, 1.0, 1.0)

# ---- collection membership
col_collection.objects.link(ob_plate_col)
col_collection.objects.link(ob_tesla_gate_col)
col_collection.objects.link(ob_powerlines)
col_collection.objects.link(ob_panel)
col_collection.objects.link(ob_concrete_floor_col)

# ---- scene / render settings (as saved in the file)
scene.frame_start = 1; scene.frame_end = 250; scene.frame_set(249)
scene.render.engine = 'BLENDER_EEVEE_NEXT'
bpy.context.view_layer.update()

# ---- added for rendering (the .blend has no active camera and no usable light): camera, sun + grey world if the file has none
cam_auto = bpy.data.cameras.new('AutoCamera')
cam_auto.lens = 50.0
cam_auto.sensor_width = 36.0
cam_auto.clip_end = 1000.0
ob_auto_camera = bpy.data.objects.new('AutoCamera', cam_auto)
scene.collection.objects.link(ob_auto_camera)
ob_auto_camera.location = (15.6249, -18.6511, 14.289)
ob_auto_camera.rotation_euler = (1.09748, -7.21219e-08, 0.694738)
scene.camera = ob_auto_camera
light_auto_sun = bpy.data.lights.new('AutoSun', 'SUN')
light_auto_sun.energy = 3.0
light_auto_sun.angle = 0.0523599
ob_auto_sun = bpy.data.objects.new('AutoSun', light_auto_sun)
scene.collection.objects.link(ob_auto_sun)
ob_auto_sun.rotation_euler = (0.872665, 0.174533, 0.523599)
if scene.world is None:
    world_auto = bpy.data.worlds.new('AutoWorld')
    world_auto.color = (0.3, 0.3, 0.3)
    scene.world = world_auto
bpy.context.view_layer.update()
